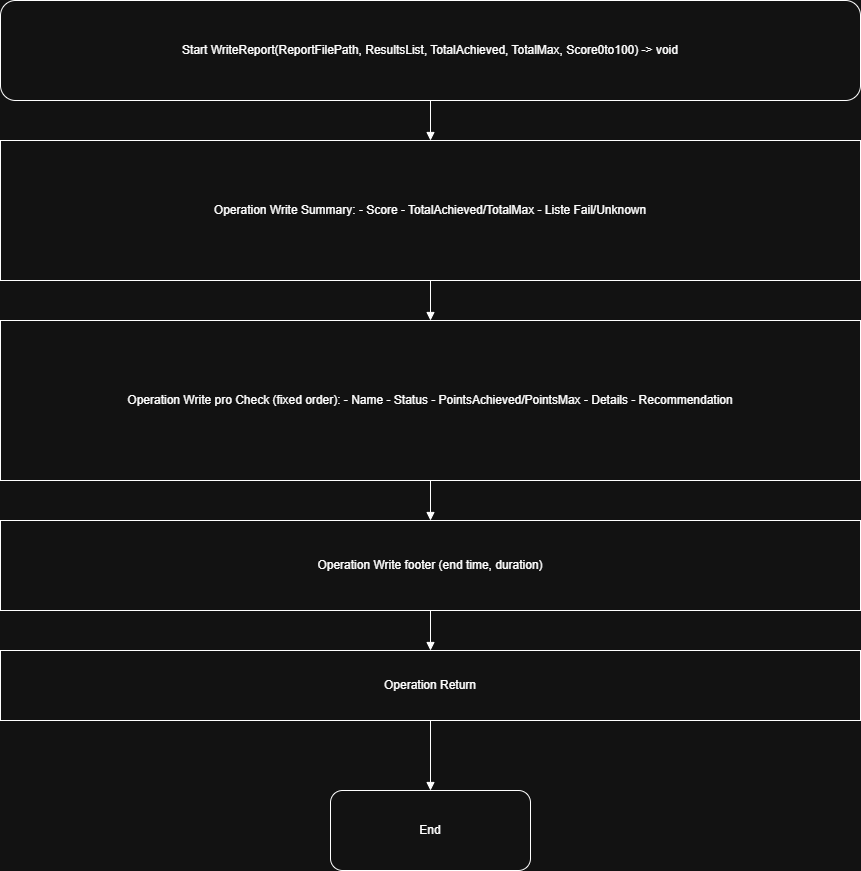

The diagram above was exported from draw.io. Its source (the exported page's mxGraphModel, read from the mxfile embedded in the PNG):
<mxGraphModel dx="2054" dy="1201" grid="1" gridSize="10" guides="1" tooltips="1" connect="1" arrows="1" fold="1" page="1" pageScale="1" pageWidth="1920" pageHeight="1080" math="0" shadow="0">
  <root>
    <mxCell id="0" />
    <mxCell id="1" parent="0" />
    <mxCell id="34d095785b8e48a8" parent="1" style="shape=terminator;whiteSpace=wrap;html=0;align=center;verticalAlign=middle;rounded=1;" value="Start WriteReport(ReportFilePath, ResultsList, TotalAchieved, TotalMax, Score0to100) -&gt; void" vertex="1">
      <mxGeometry height="100" width="860" x="60" y="60" as="geometry" />
    </mxCell>
    <mxCell id="bb0edc9e5a53490b" parent="1" style="shape=rectangle;whiteSpace=wrap;html=0;align=center;verticalAlign=middle;" value="Operation Write Summary: - Score - TotalAchieved/TotalMax - Liste Fail/Unknown" vertex="1">
      <mxGeometry height="140" width="860" x="60" y="200" as="geometry" />
    </mxCell>
    <mxCell id="11f6d0b3fcaa4c3b" parent="1" style="shape=rectangle;whiteSpace=wrap;html=0;align=center;verticalAlign=middle;" value="Operation Write pro Check (fixed order): - Name - Status - PointsAchieved/PointsMax - Details - Recommendation" vertex="1">
      <mxGeometry height="160" width="860" x="60" y="380" as="geometry" />
    </mxCell>
    <mxCell id="816f4942c92a496f" parent="1" style="shape=rectangle;whiteSpace=wrap;html=0;align=center;verticalAlign=middle;" value="Operation Write footer (end time, duration)" vertex="1">
      <mxGeometry height="90" width="860" x="60" y="580" as="geometry" />
    </mxCell>
    <mxCell id="58072ef559c045e1" parent="1" style="shape=rectangle;whiteSpace=wrap;html=0;align=center;verticalAlign=middle;" value="Operation Return" vertex="1">
      <mxGeometry height="70" width="860" x="60" y="710" as="geometry" />
    </mxCell>
    <mxCell id="2e8c84b4288c46c2" parent="1" style="shape=terminator;whiteSpace=wrap;html=0;align=center;verticalAlign=middle;rounded=1;" value="End" vertex="1">
      <mxGeometry height="80" width="200" x="390" y="850" as="geometry" />
    </mxCell>
    <mxCell id="b94d45b3e6264558" edge="1" parent="1" source="34d095785b8e48a8" style="endArrow=block;html=0;rounded=0;" target="bb0edc9e5a53490b" value="">
      <mxGeometry relative="1" as="geometry" />
    </mxCell>
    <mxCell id="95f4bac90a2a4e1e" edge="1" parent="1" source="bb0edc9e5a53490b" style="endArrow=block;html=0;rounded=0;" target="11f6d0b3fcaa4c3b" value="">
      <mxGeometry relative="1" as="geometry" />
    </mxCell>
    <mxCell id="fcbe3fc0604d4126" edge="1" parent="1" source="11f6d0b3fcaa4c3b" style="endArrow=block;html=0;rounded=0;" target="816f4942c92a496f" value="">
      <mxGeometry relative="1" as="geometry" />
    </mxCell>
    <mxCell id="d16edf907aef4e08" edge="1" parent="1" source="816f4942c92a496f" style="endArrow=block;html=0;rounded=0;" target="58072ef559c045e1" value="">
      <mxGeometry relative="1" as="geometry" />
    </mxCell>
    <mxCell id="b7db07baf47e474b" edge="1" parent="1" source="58072ef559c045e1" style="endArrow=block;html=0;rounded=0;" target="2e8c84b4288c46c2" value="">
      <mxGeometry relative="1" as="geometry" />
    </mxCell>
  </root>
</mxGraphModel>